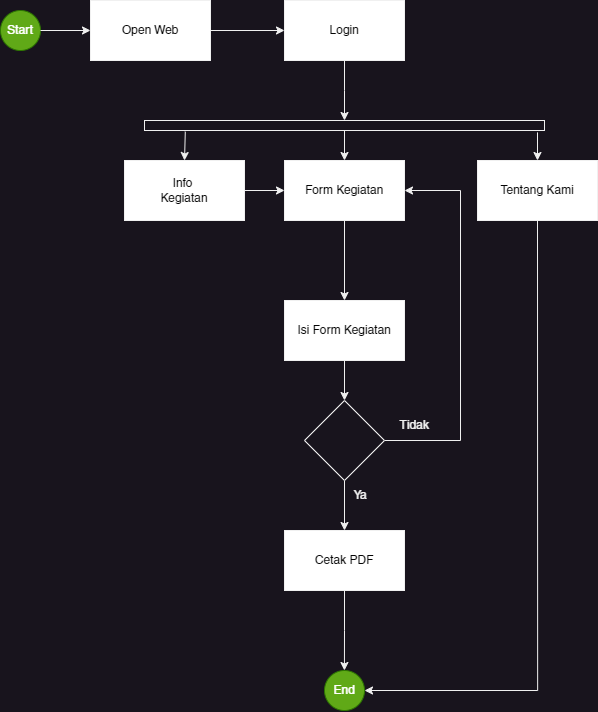

The diagram above was exported from draw.io. Its source (the exported page's mxGraphModel, read from the mxfile embedded in the PNG):
<mxGraphModel dx="2160" dy="1154" grid="1" gridSize="10" guides="1" tooltips="1" connect="1" arrows="1" fold="1" page="1" pageScale="1" pageWidth="827" pageHeight="1169" math="0" shadow="0">
  <root>
    <mxCell id="0" />
    <mxCell id="1" parent="0" />
    <mxCell id="MUOQnf6bxjkklDvTnSGD-34" value="" style="group" vertex="1" connectable="0" parent="1">
      <mxGeometry x="70" y="40" width="597" height="710" as="geometry" />
    </mxCell>
    <mxCell id="MUOQnf6bxjkklDvTnSGD-2" value="Start" style="ellipse;whiteSpace=wrap;html=1;aspect=fixed;fillColor=#60a917;fontColor=#ffffff;strokeColor=#2D7600;" vertex="1" parent="MUOQnf6bxjkklDvTnSGD-34">
      <mxGeometry y="10" width="40" height="40" as="geometry" />
    </mxCell>
    <mxCell id="MUOQnf6bxjkklDvTnSGD-3" value="Open Web" style="rounded=0;whiteSpace=wrap;html=1;fillColor=#FFFFFF;fontColor=#050505;" vertex="1" parent="MUOQnf6bxjkklDvTnSGD-34">
      <mxGeometry x="90" width="120" height="60" as="geometry" />
    </mxCell>
    <mxCell id="MUOQnf6bxjkklDvTnSGD-4" style="edgeStyle=orthogonalEdgeStyle;rounded=0;orthogonalLoop=1;jettySize=auto;html=1;exitX=1;exitY=0.5;exitDx=0;exitDy=0;entryX=0;entryY=0.5;entryDx=0;entryDy=0;" edge="1" parent="MUOQnf6bxjkklDvTnSGD-34" source="MUOQnf6bxjkklDvTnSGD-2" target="MUOQnf6bxjkklDvTnSGD-3">
      <mxGeometry relative="1" as="geometry" />
    </mxCell>
    <mxCell id="MUOQnf6bxjkklDvTnSGD-7" style="edgeStyle=orthogonalEdgeStyle;rounded=0;orthogonalLoop=1;jettySize=auto;html=1;exitX=0.5;exitY=1;exitDx=0;exitDy=0;" edge="1" parent="MUOQnf6bxjkklDvTnSGD-34" source="MUOQnf6bxjkklDvTnSGD-5">
      <mxGeometry relative="1" as="geometry">
        <mxPoint x="344" y="120" as="targetPoint" />
      </mxGeometry>
    </mxCell>
    <mxCell id="MUOQnf6bxjkklDvTnSGD-5" value="Login" style="rounded=0;whiteSpace=wrap;html=1;fillColor=#FFFFFF;fontColor=#050505;" vertex="1" parent="MUOQnf6bxjkklDvTnSGD-34">
      <mxGeometry x="284" width="120" height="60" as="geometry" />
    </mxCell>
    <mxCell id="MUOQnf6bxjkklDvTnSGD-6" style="edgeStyle=orthogonalEdgeStyle;rounded=0;orthogonalLoop=1;jettySize=auto;html=1;exitX=1;exitY=0.5;exitDx=0;exitDy=0;entryX=0;entryY=0.5;entryDx=0;entryDy=0;" edge="1" parent="MUOQnf6bxjkklDvTnSGD-34" source="MUOQnf6bxjkklDvTnSGD-3" target="MUOQnf6bxjkklDvTnSGD-5">
      <mxGeometry relative="1" as="geometry" />
    </mxCell>
    <mxCell id="MUOQnf6bxjkklDvTnSGD-9" value="" style="rounded=0;whiteSpace=wrap;html=1;strokeColor=default;" vertex="1" parent="MUOQnf6bxjkklDvTnSGD-34">
      <mxGeometry x="144" y="120" width="400" height="10" as="geometry" />
    </mxCell>
    <mxCell id="MUOQnf6bxjkklDvTnSGD-10" value="" style="endArrow=classic;html=1;rounded=0;exitX=0.102;exitY=1.118;exitDx=0;exitDy=0;exitPerimeter=0;entryX=0.5;entryY=0;entryDx=0;entryDy=0;" edge="1" parent="MUOQnf6bxjkklDvTnSGD-34" source="MUOQnf6bxjkklDvTnSGD-9" target="MUOQnf6bxjkklDvTnSGD-11">
      <mxGeometry width="50" height="50" relative="1" as="geometry">
        <mxPoint x="290" y="200" as="sourcePoint" />
        <mxPoint x="207" y="160" as="targetPoint" />
      </mxGeometry>
    </mxCell>
    <mxCell id="MUOQnf6bxjkklDvTnSGD-11" value="Info&amp;nbsp;&lt;br&gt;Kegiatan" style="rounded=0;whiteSpace=wrap;html=1;fillColor=#FFFFFF;fontColor=#050505;" vertex="1" parent="MUOQnf6bxjkklDvTnSGD-34">
      <mxGeometry x="124" y="160" width="120" height="60" as="geometry" />
    </mxCell>
    <mxCell id="MUOQnf6bxjkklDvTnSGD-12" value="Form Kegiatan" style="rounded=0;whiteSpace=wrap;html=1;fillColor=#FFFFFF;fontColor=#050505;" vertex="1" parent="MUOQnf6bxjkklDvTnSGD-34">
      <mxGeometry x="284" y="160" width="120" height="60" as="geometry" />
    </mxCell>
    <mxCell id="MUOQnf6bxjkklDvTnSGD-32" style="edgeStyle=orthogonalEdgeStyle;rounded=0;orthogonalLoop=1;jettySize=auto;html=1;exitX=1;exitY=0.5;exitDx=0;exitDy=0;entryX=0;entryY=0.5;entryDx=0;entryDy=0;" edge="1" parent="MUOQnf6bxjkklDvTnSGD-34" source="MUOQnf6bxjkklDvTnSGD-11" target="MUOQnf6bxjkklDvTnSGD-12">
      <mxGeometry relative="1" as="geometry" />
    </mxCell>
    <mxCell id="MUOQnf6bxjkklDvTnSGD-13" value="" style="endArrow=classic;html=1;rounded=0;entryX=0.5;entryY=0;entryDx=0;entryDy=0;exitX=0.5;exitY=1;exitDx=0;exitDy=0;" edge="1" parent="MUOQnf6bxjkklDvTnSGD-34" source="MUOQnf6bxjkklDvTnSGD-9" target="MUOQnf6bxjkklDvTnSGD-12">
      <mxGeometry width="50" height="50" relative="1" as="geometry">
        <mxPoint x="310" y="130" as="sourcePoint" />
        <mxPoint x="340" y="150" as="targetPoint" />
      </mxGeometry>
    </mxCell>
    <mxCell id="MUOQnf6bxjkklDvTnSGD-14" value="Tentang Kami" style="rounded=0;whiteSpace=wrap;html=1;fillColor=#FFFFFF;fontColor=#050505;" vertex="1" parent="MUOQnf6bxjkklDvTnSGD-34">
      <mxGeometry x="477" y="160" width="120" height="60" as="geometry" />
    </mxCell>
    <mxCell id="MUOQnf6bxjkklDvTnSGD-15" value="" style="endArrow=classic;html=1;rounded=0;entryX=0.5;entryY=0;entryDx=0;entryDy=0;exitX=0.875;exitY=1.187;exitDx=0;exitDy=0;exitPerimeter=0;" edge="1" parent="MUOQnf6bxjkklDvTnSGD-34" target="MUOQnf6bxjkklDvTnSGD-14">
      <mxGeometry width="50" height="50" relative="1" as="geometry">
        <mxPoint x="537" y="131.87000000000012" as="sourcePoint" />
        <mxPoint x="453" y="130" as="targetPoint" />
      </mxGeometry>
    </mxCell>
    <mxCell id="MUOQnf6bxjkklDvTnSGD-19" value="Isi Form Kegiatan" style="rounded=0;whiteSpace=wrap;html=1;fillColor=#FFFFFF;fontColor=#050505;" vertex="1" parent="MUOQnf6bxjkklDvTnSGD-34">
      <mxGeometry x="284" y="300" width="120" height="60" as="geometry" />
    </mxCell>
    <mxCell id="MUOQnf6bxjkklDvTnSGD-20" value="" style="endArrow=classic;html=1;rounded=0;exitX=0.5;exitY=1;exitDx=0;exitDy=0;entryX=0.5;entryY=0;entryDx=0;entryDy=0;" edge="1" parent="MUOQnf6bxjkklDvTnSGD-34" source="MUOQnf6bxjkklDvTnSGD-12" target="MUOQnf6bxjkklDvTnSGD-19">
      <mxGeometry width="50" height="50" relative="1" as="geometry">
        <mxPoint x="320" y="310" as="sourcePoint" />
        <mxPoint x="370" y="260" as="targetPoint" />
      </mxGeometry>
    </mxCell>
    <mxCell id="MUOQnf6bxjkklDvTnSGD-23" style="edgeStyle=orthogonalEdgeStyle;rounded=0;orthogonalLoop=1;jettySize=auto;html=1;exitX=0.5;exitY=1;exitDx=0;exitDy=0;" edge="1" parent="MUOQnf6bxjkklDvTnSGD-34" source="MUOQnf6bxjkklDvTnSGD-21">
      <mxGeometry relative="1" as="geometry">
        <mxPoint x="343.9230769230769" y="670" as="targetPoint" />
      </mxGeometry>
    </mxCell>
    <mxCell id="MUOQnf6bxjkklDvTnSGD-21" value="Cetak PDF" style="rounded=0;whiteSpace=wrap;html=1;fillColor=#FFFFFF;fontColor=#050505;" vertex="1" parent="MUOQnf6bxjkklDvTnSGD-34">
      <mxGeometry x="284" y="530" width="120" height="60" as="geometry" />
    </mxCell>
    <mxCell id="MUOQnf6bxjkklDvTnSGD-24" value="End" style="ellipse;whiteSpace=wrap;html=1;aspect=fixed;fillColor=#60a917;fontColor=#ffffff;strokeColor=#2D7600;" vertex="1" parent="MUOQnf6bxjkklDvTnSGD-34">
      <mxGeometry x="324" y="670" width="40" height="40" as="geometry" />
    </mxCell>
    <mxCell id="MUOQnf6bxjkklDvTnSGD-33" style="edgeStyle=orthogonalEdgeStyle;rounded=0;orthogonalLoop=1;jettySize=auto;html=1;exitX=0.5;exitY=1;exitDx=0;exitDy=0;entryX=1;entryY=0.5;entryDx=0;entryDy=0;" edge="1" parent="MUOQnf6bxjkklDvTnSGD-34" source="MUOQnf6bxjkklDvTnSGD-14" target="MUOQnf6bxjkklDvTnSGD-24">
      <mxGeometry relative="1" as="geometry" />
    </mxCell>
    <mxCell id="MUOQnf6bxjkklDvTnSGD-28" style="edgeStyle=orthogonalEdgeStyle;rounded=0;orthogonalLoop=1;jettySize=auto;html=1;exitX=0.5;exitY=1;exitDx=0;exitDy=0;entryX=0.5;entryY=0;entryDx=0;entryDy=0;" edge="1" parent="MUOQnf6bxjkklDvTnSGD-34" source="MUOQnf6bxjkklDvTnSGD-26" target="MUOQnf6bxjkklDvTnSGD-21">
      <mxGeometry relative="1" as="geometry" />
    </mxCell>
    <mxCell id="MUOQnf6bxjkklDvTnSGD-29" style="edgeStyle=orthogonalEdgeStyle;rounded=0;orthogonalLoop=1;jettySize=auto;html=1;exitX=1;exitY=0.5;exitDx=0;exitDy=0;entryX=1;entryY=0.5;entryDx=0;entryDy=0;" edge="1" parent="MUOQnf6bxjkklDvTnSGD-34" source="MUOQnf6bxjkklDvTnSGD-26" target="MUOQnf6bxjkklDvTnSGD-12">
      <mxGeometry relative="1" as="geometry">
        <Array as="points">
          <mxPoint x="460" y="440" />
          <mxPoint x="460" y="190" />
        </Array>
      </mxGeometry>
    </mxCell>
    <mxCell id="MUOQnf6bxjkklDvTnSGD-26" value="" style="rhombus;whiteSpace=wrap;html=1;" vertex="1" parent="MUOQnf6bxjkklDvTnSGD-34">
      <mxGeometry x="304" y="400" width="80" height="80" as="geometry" />
    </mxCell>
    <mxCell id="MUOQnf6bxjkklDvTnSGD-30" value="Ya" style="text;html=1;strokeColor=none;fillColor=none;align=center;verticalAlign=middle;whiteSpace=wrap;rounded=0;" vertex="1" parent="MUOQnf6bxjkklDvTnSGD-34">
      <mxGeometry x="330" y="480" width="60" height="30" as="geometry" />
    </mxCell>
    <mxCell id="MUOQnf6bxjkklDvTnSGD-31" value="Tidak" style="text;html=1;strokeColor=none;fillColor=none;align=center;verticalAlign=middle;whiteSpace=wrap;rounded=0;" vertex="1" parent="MUOQnf6bxjkklDvTnSGD-34">
      <mxGeometry x="384" y="410" width="60" height="30" as="geometry" />
    </mxCell>
    <mxCell id="MUOQnf6bxjkklDvTnSGD-27" style="edgeStyle=orthogonalEdgeStyle;rounded=0;orthogonalLoop=1;jettySize=auto;html=1;exitX=0.5;exitY=1;exitDx=0;exitDy=0;entryX=0.5;entryY=0;entryDx=0;entryDy=0;" edge="1" parent="MUOQnf6bxjkklDvTnSGD-34" source="MUOQnf6bxjkklDvTnSGD-19" target="MUOQnf6bxjkklDvTnSGD-26">
      <mxGeometry relative="1" as="geometry" />
    </mxCell>
  </root>
</mxGraphModel>